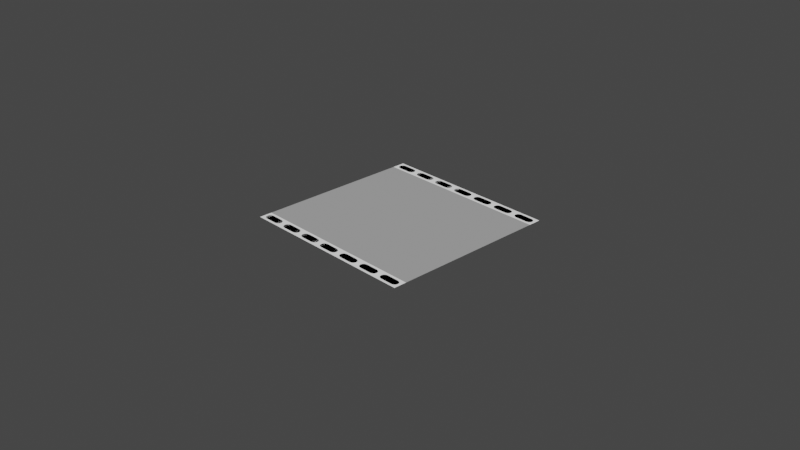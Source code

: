 # Source: filmova_paska.blend  (saved by Blender 2.90.8; exported with 4.5.12 LTS)
import bpy
from mathutils import Matrix  # noqa: F401  (used for matrix-valued properties, if any)

bpy.ops.wm.read_factory_settings(use_empty=True)
scene = bpy.context.scene
scene.name = 'Scene'

# ---- collections
col_collection = bpy.data.collections.new('Collection'); scene.collection.children.link(col_collection)
col_bookgen = bpy.data.collections.new('BookGen'); scene.collection.children.link(col_bookgen)

# ---- images (referenced by path relative to the original .blend; pixels are not part of the script)
import os
ASSET_DIR = os.environ.get("B2B_ASSET_DIR", "")  # directory of the original .blend (textures are referenced by path, not embedded)
HERE = os.path.dirname(os.path.abspath(__file__))  # packed textures are extracted next to this script under _unpacked/

def load_image(name, relpath, width, height, colorspace="sRGB"):
    """Load a texture the original file referenced (path relative to the .blend, or extracted next to this script)."""
    p = next((c for c in (os.path.join(HERE, relpath), os.path.join(ASSET_DIR, relpath)) if relpath and os.path.exists(c)), "")
    if p:
        img = bpy.data.images.load(p, check_existing=True)
        img.name = name
    else:  # same state as the original file: an image datablock whose file is absent (Cycles renders it pink)
        img = bpy.data.images.new(name, width, height)
        img.source = "FILE"
        img.filepath = "//" + (relpath or name)
    img.colorspace_settings.name = colorspace
    return img
img_1_1_jpg = load_image('1-1.jpg', '1-1.jpg', 1024, 1024, 'sRGB')

# ---- materials (node trees are filled in below, after node groups)
mat_material_001 = bpy.data.materials.new('Material.001')
mat_material_001.use_transparent_shadow = False

# ---- material node trees
mat_material_001.use_nodes = True; mat_material_001.node_tree.nodes.clear()
_N = mat_material_001.node_tree.nodes; _L = mat_material_001.node_tree.links
n0 = _N.new('NodeFrame'); n0.name = 'tečky'; n0.location = (94, 435)
n0.label = 'tečky'
n0.width = 1080
n1 = _N.new('NodeFrame'); n1.name = 'Frame'; n1.location = (33, 80)
n1.label = 'svislé čáry'
n1.width = 1129
n2 = _N.new('NodeFrame'); n2.name = 'Frame.001'; n2.location = (386, -243)
n2.label = 'vodorovné čáry'
n2.width = 448
n3 = _N.new('NodeFrame'); n3.name = 'Frame.002'; n3.location = (204, -538)
n3.label = 'main mask'
n3.width = 924
n4 = _N.new('NodeFrame'); n4.name = 'Frame.003'; n4.location = (1801, 366)
n4.label = 'postprocessing'
n4.width = 799
n5 = _N.new('NodeReroute'); n5.name = 'Reroute.001'; n5.location = (1626, 61)
n5.width = 16
n5.socket_idname = 'NodeSocketFloat'
n6 = _N.new('ShaderNodeOutputMaterial'); n6.name = 'Material Output'; n6.location = (2931, 252)
n7 = _N.new('ShaderNodeEmission'); n7.name = 'Emission Viewer'; n7.location = (2713, 224)
n7.label = 'Viewer'
n7.hide = True
n8 = _N.new('ShaderNodeValToRGB'); n8.name = 'ColorRamp'; n8.location = (810, -30)
n8.color_ramp.interpolation = 'CONSTANT'
while len(n8.color_ramp.elements) > 1: n8.color_ramp.elements.remove(n8.color_ramp.elements[-1])
n8.color_ramp.elements[0].position = 0.0; n8.color_ramp.elements[0].color = (0.0, 0.0, 0.0, 1.0)
_e = n8.color_ramp.elements.new(0.2846); _e.color = (1.0, 1.0, 1.0, 1.0)
n9 = _N.new('ShaderNodeVectorMath'); n9.name = 'Vector Math.005'; n9.location = (636, -78)
n9.operation = 'LENGTH'
n9.inputs[1].default_value = (-0.5, -0.5, 0.0)
n10 = _N.new('ShaderNodeVectorMath'); n10.name = 'Vector Math.004'; n10.location = (452, -67)
n10.width = 137
n10.inputs[1].default_value = (-0.5, -0.5, 0.0)
n11 = _N.new('ShaderNodeVectorMath'); n11.name = 'Vector Math.002'; n11.location = (30, -69)
n11.operation = 'SCALE'
n12 = _N.new('ShaderNodeVectorMath'); n12.name = 'Vector Math.003'; n12.location = (249, -63)
n12.operation = 'FRACTION'
n13 = _N.new('ShaderNodeMath'); n13.name = 'Math'; n13.location = (959, -30)
n13.operation = 'COMPARE'
n13.inputs[2].default_value = 0.25
n14 = _N.new('ShaderNodeVectorMath'); n14.name = 'Vector Math.007'; n14.location = (497, -66)
n14.operation = 'FRACTION'
n15 = _N.new('ShaderNodeVectorMath'); n15.name = 'Vector Math.006'; n15.location = (288, -75)
n15.operation = 'SCALE'
n16 = _N.new('ShaderNodeMath'); n16.name = 'Math.002'; n16.location = (30, -76)
n16.operation = 'DIVIDE'
n16.inputs[1].default_value = 2.0
n16.inputs[2].default_value = 1.0
n17 = _N.new('ShaderNodeSeparateXYZ'); n17.name = 'Separate XYZ'; n17.location = (726, -52)
n18 = _N.new('ShaderNodeMath'); n18.name = 'Math.003'; n18.location = (278, -31)
n18.operation = 'COMPARE'
n18.inputs[1].default_value = 0.0
n18.inputs[2].default_value = 0.3
n19 = _N.new('ShaderNodeSeparateXYZ'); n19.name = 'Separate XYZ.001'; n19.location = (30, -30)
n20 = _N.new('ShaderNodeMath'); n20.name = 'Math.005'; n20.location = (516, -30)
n20.operation = 'GREATER_THAN'
n20.inputs[2].default_value = 0.4
n21 = _N.new('NodeReroute'); n21.name = 'Reroute.002'; n21.location = (284, -124)
n21.width = 16
n21.socket_idname = 'NodeSocketFloat'
n22 = _N.new('ShaderNodeMath'); n22.name = 'Math.008'; n22.location = (41, -58)
n22.operation = 'DIVIDE'
n22.inputs[0].default_value = 1.0
n22.inputs[2].default_value = 0.0
n23 = _N.new('ShaderNodeSeparateXYZ'); n23.name = 'Separate XYZ.002'; n23.location = (30, -250)
n24 = _N.new('ShaderNodeMath'); n24.name = 'Math.009'; n24.location = (237, -342)
n24.operation = 'SUBTRACT'
n24.inputs[0].default_value = 1.0
n24.inputs[2].default_value = 0.0
n25 = _N.new('ShaderNodeMath'); n25.name = 'Math.006'; n25.location = (516, -220)
n25.operation = 'LESS_THAN'
n25.inputs[2].default_value = 0.4
n26 = _N.new('ShaderNodeMath'); n26.name = 'Math.007'; n26.location = (754, -99)
n26.operation = 'MULTIPLY'
n26.inputs[2].default_value = 0.4
n27 = _N.new('ShaderNodeTexImage'); n27.name = 'Image Texture'; n27.location = (1463, -573)
n27.image = img_1_1_jpg
n28 = _N.new('ShaderNodeValToRGB'); n28.name = 'ColorRamp.001'; n28.location = (1798, -550)
while len(n28.color_ramp.elements) > 1: n28.color_ramp.elements.remove(n28.color_ramp.elements[-1])
n28.color_ramp.elements[0].position = 0.02672; n28.color_ramp.elements[0].color = (0.0, 0.0, 0.0, 1.0)
_e = n28.color_ramp.elements.new(1.0); _e.color = (1.0, 1.0, 1.0, 1.0)
n29 = _N.new('ShaderNodeMath'); n29.name = 'Math.004'; n29.location = (1244, -23)
n29.operation = 'MULTIPLY'
n29.inputs[2].default_value = 0.4
n30 = _N.new('ShaderNodeMath'); n30.name = 'Math.001'; n30.location = (1412, 227)
n30.operation = 'SUBTRACT'
n30.inputs[2].default_value = 0.0
n31 = _N.new('ShaderNodeTexCoord'); n31.name = 'Texture Coordinate'; n31.location = (-318, 56)
n31.width = 134
n32 = _N.new('ShaderNodeValue'); n32.name = 'Value'; n32.location = (-296, -325)
n32.outputs[0].default_value = 14.0
n33 = _N.new('NodeReroute'); n33.name = 'Reroute'; n33.location = (-25, -107)
n33.width = 16
n33.socket_idname = 'NodeSocketFloat'
n34 = _N.new('ShaderNodeMapRange'); n34.name = 'Map Range'; n34.location = (322, -256)
n34.inputs[3].default_value = 0.3
n35 = _N.new('ShaderNodeMix'); n35.name = 'Mix'; n35.location = (30, -32)
n35.data_type = 'RGBA'
n35.inputs[7].default_value = (1.0, 1.0, 1.0, 1.0)
n36 = _N.new('ShaderNodeMix'); n36.name = 'Mix.001'; n36.location = (230, -30)
n36.data_type = 'RGBA'
n36.inputs[6].default_value = (0.0, 0.0, 0.0, 1.0)
n37 = _N.new('ShaderNodeMix'); n37.name = 'Mix.002'; n37.location = (426, -36)
n37.data_type = 'RGBA'
n37.inputs[6].default_value = (0.8596, 0.8596, 0.8596, 0.771)
n38 = _N.new('ShaderNodeMix'); n38.name = 'Mix.003'; n38.location = (629, -37)
n38.data_type = 'RGBA'
n38.inputs[6].default_value = (0.0, 0.0, 0.0, 0.771)
n8.parent = n0
n9.parent = n0
n10.parent = n0
n11.parent = n0
n12.parent = n0
n13.parent = n1
n14.parent = n1
n15.parent = n1
n16.parent = n1
n17.parent = n1
n18.parent = n2
n19.parent = n2
n20.parent = n3
n21.parent = n3
n22.parent = n3
n23.parent = n3
n24.parent = n3
n25.parent = n3
n26.parent = n3
n34.parent = n4
n35.parent = n4
n36.parent = n4
n37.parent = n4
n38.parent = n4
_L.new(n7.outputs[0], n6.inputs[0])
_L.new(n11.outputs[0], n12.inputs[0])
_L.new(n31.outputs[0], n11.inputs[0])
_L.new(n12.outputs[0], n10.inputs[0])
_L.new(n10.outputs[0], n9.inputs[0])
_L.new(n9.outputs[1], n8.inputs[0])
_L.new(n8.outputs[0], n30.inputs[0])
_L.new(n17.outputs[0], n13.inputs[0])
_L.new(n13.outputs[0], n29.inputs[0])
_L.new(n15.outputs[0], n14.inputs[0])
_L.new(n31.outputs[0], n15.inputs[0])
_L.new(n33.outputs[0], n16.inputs[0])
_L.new(n33.outputs[0], n11.inputs[3])
_L.new(n16.outputs[0], n15.inputs[3])
_L.new(n14.outputs[0], n17.inputs[0])
_L.new(n19.outputs[1], n18.inputs[0])
_L.new(n10.outputs[0], n19.inputs[0])
_L.new(n29.outputs[0], n30.inputs[1])
_L.new(n18.outputs[0], n29.inputs[1])
_L.new(n32.outputs[0], n33.inputs[0])
_L.new(n31.outputs[0], n23.inputs[0])
_L.new(n23.outputs[1], n20.inputs[0])
_L.new(n23.outputs[1], n25.inputs[0])
_L.new(n20.outputs[0], n26.inputs[0])
_L.new(n25.outputs[0], n26.inputs[1])
_L.new(n5.outputs[0], n35.inputs[0])
_L.new(n30.outputs[0], n35.inputs[6])
_L.new(n32.outputs[0], n22.inputs[1])
_L.new(n21.outputs[0], n20.inputs[1])
_L.new(n21.outputs[0], n24.inputs[1])
_L.new(n24.outputs[0], n25.inputs[1])
_L.new(n35.outputs[2], n36.inputs[0])
_L.new(n27.outputs[0], n28.inputs[0])
_L.new(n36.outputs[2], n37.inputs[7])
_L.new(n26.outputs[0], n5.inputs[0])
_L.new(n5.outputs[0], n34.inputs[0])
_L.new(n34.outputs[0], n37.inputs[0])
_L.new(n35.outputs[2], n38.inputs[0])
_L.new(n37.outputs[2], n38.inputs[7])
_L.new(n22.outputs[0], n21.inputs[0])
_L.new(n28.outputs[0], n36.inputs[7])
_L.new(n38.outputs[2], n7.inputs[0])
n6.is_active_output = True

# ---- world
world_world = bpy.data.worlds.new('World'); scene.world = world_world
world_world.use_nodes = True; world_world.node_tree.nodes.clear()
_N = world_world.node_tree.nodes; _L = world_world.node_tree.links
n0 = _N.new('ShaderNodeOutputWorld'); n0.name = 'World Output'; n0.location = (300, 300)
n1 = _N.new('ShaderNodeBackground'); n1.name = 'Background'; n1.location = (10, 300)
n1.inputs[0].default_value = (0.05088, 0.05088, 0.05088, 1.0)
_L.new(n1.outputs[0], n0.inputs[0])
n0.is_active_output = True
world_world.color = (0.05088, 0.05088, 0.05088)
world_world.use_sun_shadow = False
world_world.sun_shadow_jitter_overblur = 0.0

# ---- cameras
cam_camera = bpy.data.cameras.new('Camera')
cam_camera.clip_end = 100.0
cam_camera.ortho_scale = 7.314

# ---- lights
light_light = bpy.data.lights.new('Light', 'POINT')
light_light.transmission_factor = 0.0
light_light.energy = 1000.0
light_light.shadow_soft_size = 0.1
light_light.shadow_maximum_resolution = 0.006
light_light.use_absolute_resolution = True

# ---- meshes
me_plane = bpy.data.meshes.new('Plane')
me_plane.from_pydata([(-1.0, -1.0, 0.0), (1.0, -1.0, 0.0), (-1.0, 1.0, 0.0), (1.0, 1.0, 0.0)], [], [(0, 1, 3, 2)])
_uv = me_plane.uv_layers.new(name='UVMap')
_uv.uv.foreach_set('vector', [0.0, 0.0, 1.0, 0.0, 1.0, 1.0, 0.0, 1.0])
me_plane.materials.append(mat_material_001)
me_plane.use_remesh_fix_poles = True
me_plane.use_remesh_preserve_attributes = False
me_plane.use_mirror_vertex_groups = False
me_plane.update()

# ---- objects
ob_light = bpy.data.objects.new('Light', light_light)
ob_camera = bpy.data.objects.new('Camera', cam_camera)
ob_plane = bpy.data.objects.new('Plane', me_plane)

# ---- transforms, parenting, visibility, modifiers, constraints
ob_light.location = (4.076, 1.005, 5.904)
ob_light.rotation_euler = (0.6503, 0.05522, 1.866)
ob_light.lock_rotations_4d = False
ob_light.empty_display_type = 'ARROWS'
ob_light.color = (0.0, 0.0, 0.0, 0.0)
ob_light.lineart.crease_threshold = 0.0
ob_camera.location = (7.359, -6.926, 4.958)
ob_camera.rotation_euler = (1.109, 0.0, 0.8149)
ob_camera.lock_rotations_4d = False
ob_camera.empty_display_type = 'ARROWS'
ob_camera.color = (0.0, 0.0, 0.0, 0.0)
ob_camera.display_type = 'WIRE'
ob_camera.lineart.crease_threshold = 0.0
ob_plane.location = (0.0, 0.0, 0.0)
ob_plane.lineart.crease_threshold = 0.0

# ---- collection membership
col_collection.objects.link(ob_light)
col_collection.objects.link(ob_camera)
col_collection.objects.link(ob_plane)

# ---- scene / render settings (as saved in the file)
scene.camera = ob_camera
scene.frame_start = 1; scene.frame_end = 250; scene.frame_set(13)
scene.render.engine = 'BLENDER_EEVEE_NEXT'
scene.cycles.use_denoising = False
scene.cycles.samples = 128
scene.cycles.sampling_pattern = 'TABULATED_SOBOL'
scene.cycles.use_adaptive_sampling = False
scene.cycles.use_light_tree = False
scene.view_settings.view_transform = 'Filmic'
bpy.context.view_layer.update()
